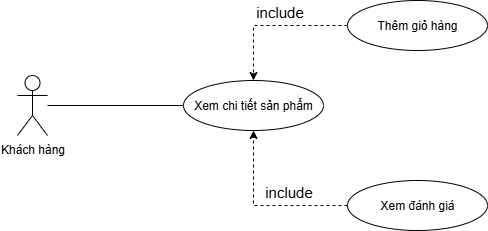

The diagram above was exported from draw.io. Its source (the exported page's mxGraphModel, read from the mxfile embedded in the PNG):
<mxGraphModel dx="725" dy="516" grid="1" gridSize="10" guides="1" tooltips="1" connect="1" arrows="1" fold="1" page="1" pageScale="1" pageWidth="850" pageHeight="1100" math="0" shadow="0">
  <root>
    <mxCell id="0" />
    <mxCell id="1" parent="0" />
    <mxCell id="vwu_Rve6AhY6WbKSjBhe-3" style="edgeStyle=orthogonalEdgeStyle;rounded=0;orthogonalLoop=1;jettySize=auto;html=1;entryX=0;entryY=0.5;entryDx=0;entryDy=0;endArrow=none;endFill=0;" parent="1" source="vwu_Rve6AhY6WbKSjBhe-1" target="vwu_Rve6AhY6WbKSjBhe-2" edge="1">
      <mxGeometry relative="1" as="geometry" />
    </mxCell>
    <mxCell id="vwu_Rve6AhY6WbKSjBhe-1" value="Khách hàng" style="shape=umlActor;html=1;verticalLabelPosition=bottom;verticalAlign=top;align=center;" parent="1" vertex="1">
      <mxGeometry x="370" y="375" width="30" height="60" as="geometry" />
    </mxCell>
    <mxCell id="vwu_Rve6AhY6WbKSjBhe-2" value="Xem chi tiết sản phẩm" style="ellipse;whiteSpace=wrap;html=1;" parent="1" vertex="1">
      <mxGeometry x="536" y="380" width="140" height="50" as="geometry" />
    </mxCell>
    <mxCell id="vwu_Rve6AhY6WbKSjBhe-5" style="edgeStyle=orthogonalEdgeStyle;rounded=0;orthogonalLoop=1;jettySize=auto;html=1;entryX=0.5;entryY=0;entryDx=0;entryDy=0;dashed=1;" parent="1" source="vwu_Rve6AhY6WbKSjBhe-4" target="vwu_Rve6AhY6WbKSjBhe-2" edge="1">
      <mxGeometry relative="1" as="geometry" />
    </mxCell>
    <mxCell id="vwu_Rve6AhY6WbKSjBhe-6" value="include" style="edgeLabel;html=1;align=center;verticalAlign=middle;resizable=0;points=[];fontSize=15;" parent="vwu_Rve6AhY6WbKSjBhe-5" vertex="1" connectable="0">
      <mxGeometry x="-0.0694" y="1" relative="1" as="geometry">
        <mxPoint y="-16" as="offset" />
      </mxGeometry>
    </mxCell>
    <mxCell id="vwu_Rve6AhY6WbKSjBhe-4" value="Thêm giỏ hàng" style="ellipse;whiteSpace=wrap;html=1;" parent="1" vertex="1">
      <mxGeometry x="700" y="300" width="140" height="50" as="geometry" />
    </mxCell>
    <mxCell id="vwu_Rve6AhY6WbKSjBhe-7" value="Xem đánh giá" style="ellipse;whiteSpace=wrap;html=1;" parent="1" vertex="1">
      <mxGeometry x="700" y="480" width="140" height="50" as="geometry" />
    </mxCell>
    <mxCell id="vwu_Rve6AhY6WbKSjBhe-8" style="edgeStyle=orthogonalEdgeStyle;rounded=0;orthogonalLoop=1;jettySize=auto;html=1;entryX=0.5;entryY=1;entryDx=0;entryDy=0;dashed=1;exitX=0;exitY=0.5;exitDx=0;exitDy=0;" parent="1" source="vwu_Rve6AhY6WbKSjBhe-7" target="vwu_Rve6AhY6WbKSjBhe-2" edge="1">
      <mxGeometry relative="1" as="geometry">
        <mxPoint x="754" y="320" as="sourcePoint" />
        <mxPoint x="660" y="375" as="targetPoint" />
      </mxGeometry>
    </mxCell>
    <mxCell id="vwu_Rve6AhY6WbKSjBhe-9" value="include" style="edgeLabel;html=1;align=center;verticalAlign=middle;resizable=0;points=[];fontSize=15;" parent="vwu_Rve6AhY6WbKSjBhe-8" vertex="1" connectable="0">
      <mxGeometry x="-0.0694" y="1" relative="1" as="geometry">
        <mxPoint x="19" y="-16" as="offset" />
      </mxGeometry>
    </mxCell>
  </root>
</mxGraphModel>